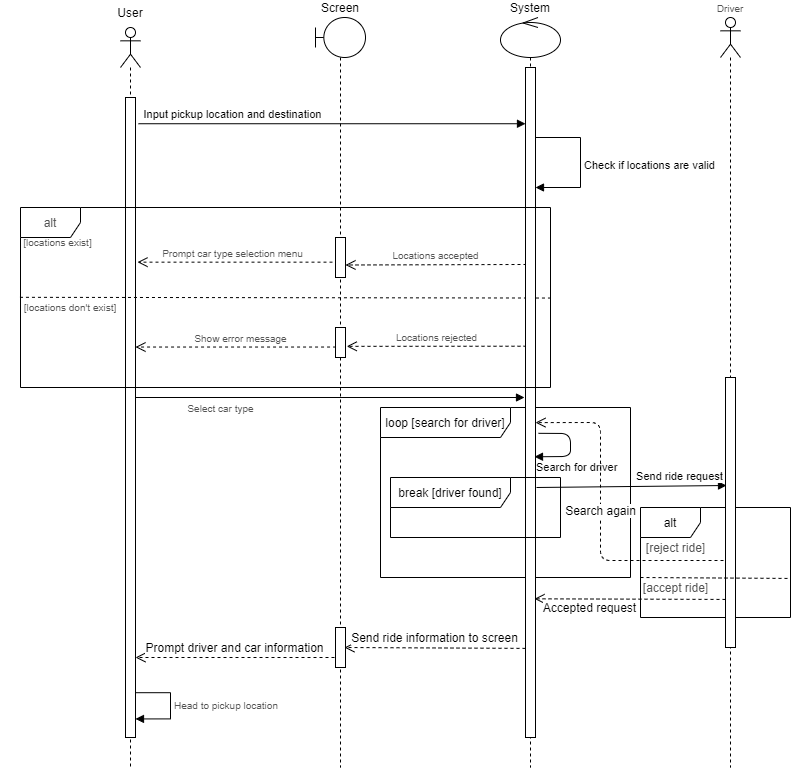

The diagram above was exported from draw.io. Its source (the exported page's mxGraphModel, read from the mxfile embedded in the PNG):
<mxGraphModel dx="1422" dy="762" grid="1" gridSize="10" guides="1" tooltips="1" connect="1" arrows="1" fold="1" page="1" pageScale="1" pageWidth="850" pageHeight="1100" background="#FFFFFF" math="0" shadow="0">
  <root>
    <mxCell id="0" />
    <mxCell id="1" parent="0" />
    <mxCell id="3f4d4nnbvsM62ksrP8lS-6" value="alt" style="shape=umlFrame;whiteSpace=wrap;html=1;fontSize=12;fontColor=#000000;" vertex="1" parent="1">
      <mxGeometry x="750" y="580" width="150" height="110" as="geometry" />
    </mxCell>
    <mxCell id="n8xHgSxskV5JhjIRPK3x-11" value="loop [search for driver]" style="shape=umlFrame;whiteSpace=wrap;html=1;width=130;height=30;fillColor=none;" parent="1" vertex="1">
      <mxGeometry x="490" y="480" width="250" height="170" as="geometry" />
    </mxCell>
    <mxCell id="XLmfYetvQN5J87pXhWIe-2" value="&lt;p style=&quot;line-height: 0%&quot;&gt;User&lt;/p&gt;" style="shape=umlLifeline;participant=umlActor;perimeter=lifelinePerimeter;whiteSpace=wrap;html=1;container=1;collapsible=0;recursiveResize=0;verticalAlign=bottom;spacingTop=36;outlineConnect=0;labelPosition=center;verticalLabelPosition=top;align=center;" parent="1" vertex="1">
      <mxGeometry x="230" y="100" width="20" height="740" as="geometry" />
    </mxCell>
    <mxCell id="XLmfYetvQN5J87pXhWIe-10" value="" style="html=1;points=[];perimeter=orthogonalPerimeter;" parent="XLmfYetvQN5J87pXhWIe-2" vertex="1">
      <mxGeometry x="5" y="70" width="10" height="640" as="geometry" />
    </mxCell>
    <mxCell id="XLmfYetvQN5J87pXhWIe-53" value="Head to pickup location" style="edgeStyle=orthogonalEdgeStyle;html=1;align=left;spacingLeft=2;endArrow=block;rounded=0;fontSize=10;fontColor=#545454;exitX=1;exitY=0.93;exitDx=0;exitDy=0;exitPerimeter=0;entryX=1;entryY=0.971;entryDx=0;entryDy=0;entryPerimeter=0;" parent="XLmfYetvQN5J87pXhWIe-2" source="XLmfYetvQN5J87pXhWIe-10" target="XLmfYetvQN5J87pXhWIe-10" edge="1">
      <mxGeometry relative="1" as="geometry">
        <mxPoint x="50" y="670" as="sourcePoint" />
        <Array as="points">
          <mxPoint x="50" y="665" />
          <mxPoint x="50" y="691" />
        </Array>
        <mxPoint x="16" y="690" as="targetPoint" />
      </mxGeometry>
    </mxCell>
    <mxCell id="XLmfYetvQN5J87pXhWIe-8" value="Input pickup location and destination" style="html=1;verticalAlign=bottom;endArrow=block;exitX=1.3;exitY=0.041;exitDx=0;exitDy=0;exitPerimeter=0;" parent="1" source="XLmfYetvQN5J87pXhWIe-10" target="n8xHgSxskV5JhjIRPK3x-7" edge="1">
      <mxGeometry x="-0.5119" relative="1" as="geometry">
        <mxPoint x="250" y="180" as="sourcePoint" />
        <mxPoint as="offset" />
      </mxGeometry>
    </mxCell>
    <mxCell id="XLmfYetvQN5J87pXhWIe-17" value="[locations exist]" style="rounded=0;whiteSpace=wrap;html=1;fillColor=none;fontSize=10;strokeColor=none;fontColor=#545454;" parent="1" vertex="1">
      <mxGeometry x="110" y="310" width="115" height="10" as="geometry" />
    </mxCell>
    <mxCell id="XLmfYetvQN5J87pXhWIe-19" value="" style="endArrow=none;dashed=1;html=1;fontSize=10;fontColor=#545454;exitX=-0.001;exitY=0.499;exitDx=0;exitDy=0;exitPerimeter=0;entryX=1.004;entryY=0.503;entryDx=0;entryDy=0;entryPerimeter=0;" parent="1" source="XLmfYetvQN5J87pXhWIe-14" target="XLmfYetvQN5J87pXhWIe-14" edge="1">
      <mxGeometry width="50" height="50" relative="1" as="geometry">
        <mxPoint x="127" y="363" as="sourcePoint" />
        <mxPoint x="700" y="370" as="targetPoint" />
      </mxGeometry>
    </mxCell>
    <mxCell id="XLmfYetvQN5J87pXhWIe-20" value="[locations don't exist]" style="rounded=0;whiteSpace=wrap;html=1;fillColor=none;gradientColor=none;fontSize=10;fontColor=#545454;strokeColor=none;" parent="1" vertex="1">
      <mxGeometry x="120" y="370" width="120" height="20" as="geometry" />
    </mxCell>
    <mxCell id="XLmfYetvQN5J87pXhWIe-26" value="Locations rejected" style="html=1;verticalAlign=bottom;endArrow=open;dashed=1;endSize=8;fontSize=10;fontColor=#545454;entryX=1.124;entryY=0.628;entryDx=0;entryDy=0;entryPerimeter=0;exitX=0.1;exitY=0.416;exitDx=0;exitDy=0;exitPerimeter=0;" parent="1" source="n8xHgSxskV5JhjIRPK3x-7" edge="1">
      <mxGeometry relative="1" as="geometry">
        <mxPoint x="673" y="419" as="sourcePoint" />
        <mxPoint x="456.24" y="418.8399999999999" as="targetPoint" />
      </mxGeometry>
    </mxCell>
    <mxCell id="XLmfYetvQN5J87pXhWIe-27" value="Show error message" style="html=1;verticalAlign=bottom;endArrow=open;dashed=1;endSize=8;fontSize=10;fontColor=#545454;exitX=0.055;exitY=0.651;exitDx=0;exitDy=0;exitPerimeter=0;" parent="1" target="XLmfYetvQN5J87pXhWIe-10" edge="1">
      <mxGeometry x="-0.0471" relative="1" as="geometry">
        <mxPoint x="445.54999999999995" y="419.53" as="sourcePoint" />
        <mxPoint x="460" y="420" as="targetPoint" />
        <mxPoint as="offset" />
      </mxGeometry>
    </mxCell>
    <mxCell id="XLmfYetvQN5J87pXhWIe-29" value="Locations accepted" style="html=1;verticalAlign=bottom;endArrow=open;dashed=1;endSize=8;fontSize=10;fontColor=#545454;exitX=0.1;exitY=0.294;exitDx=0;exitDy=0;exitPerimeter=0;" parent="1" source="n8xHgSxskV5JhjIRPK3x-7" edge="1">
      <mxGeometry relative="1" as="geometry">
        <mxPoint x="630" y="338" as="sourcePoint" />
        <mxPoint x="455" y="337.5" as="targetPoint" />
      </mxGeometry>
    </mxCell>
    <mxCell id="XLmfYetvQN5J87pXhWIe-30" value="Prompt car type selection menu" style="html=1;verticalAlign=bottom;endArrow=open;dashed=1;endSize=8;fontSize=10;fontColor=#545454;" parent="1" edge="1">
      <mxGeometry x="0.0256" relative="1" as="geometry">
        <mxPoint x="442" y="334.66" as="sourcePoint" />
        <mxPoint x="247" y="334.6600000000001" as="targetPoint" />
        <mxPoint as="offset" />
      </mxGeometry>
    </mxCell>
    <mxCell id="XLmfYetvQN5J87pXhWIe-31" value="Select car type" style="html=1;verticalAlign=bottom;endArrow=block;fontSize=10;fontColor=#545454;" parent="1" source="XLmfYetvQN5J87pXhWIe-10" edge="1">
      <mxGeometry x="-0.563" y="-20" width="80" relative="1" as="geometry">
        <mxPoint x="250" y="510" as="sourcePoint" />
        <mxPoint x="634" y="470" as="targetPoint" />
        <mxPoint as="offset" />
      </mxGeometry>
    </mxCell>
    <mxCell id="XLmfYetvQN5J87pXhWIe-32" value="Driver" style="shape=umlLifeline;participant=umlActor;perimeter=lifelinePerimeter;whiteSpace=wrap;html=1;container=1;collapsible=0;recursiveResize=0;verticalAlign=bottom;spacingTop=36;outlineConnect=0;fillColor=#ffffff;gradientColor=none;fontSize=10;fontColor=#545454;labelPosition=center;verticalLabelPosition=top;align=center;" parent="1" vertex="1">
      <mxGeometry x="830" y="90" width="20" height="750" as="geometry" />
    </mxCell>
    <mxCell id="XLmfYetvQN5J87pXhWIe-33" value="" style="html=1;points=[];perimeter=orthogonalPerimeter;fillColor=#ffffff;gradientColor=none;fontSize=10;fontColor=#545454;" parent="XLmfYetvQN5J87pXhWIe-32" vertex="1">
      <mxGeometry x="5" y="360" width="10" height="270" as="geometry" />
    </mxCell>
    <mxCell id="XLmfYetvQN5J87pXhWIe-46" value="Accepted request" style="html=1;verticalAlign=bottom;endArrow=open;dashed=1;endSize=8;fontSize=12;entryX=0.9;entryY=0.793;entryDx=0;entryDy=0;entryPerimeter=0;exitX=0;exitY=0.822;exitDx=0;exitDy=0;exitPerimeter=0;" parent="1" source="XLmfYetvQN5J87pXhWIe-33" target="n8xHgSxskV5JhjIRPK3x-7" edge="1">
      <mxGeometry x="0.4285" y="19" relative="1" as="geometry">
        <mxPoint x="834" y="695" as="sourcePoint" />
        <mxPoint x="634" y="748" as="targetPoint" />
        <mxPoint as="offset" />
      </mxGeometry>
    </mxCell>
    <mxCell id="XLmfYetvQN5J87pXhWIe-48" value="Prompt driver and car information" style="html=1;verticalAlign=bottom;endArrow=open;dashed=1;endSize=8;fontSize=12;exitX=-0.1;exitY=0.75;exitDx=0;exitDy=0;exitPerimeter=0;entryX=1;entryY=0.875;entryDx=0;entryDy=0;entryPerimeter=0;" parent="1" source="n8xHgSxskV5JhjIRPK3x-10" target="XLmfYetvQN5J87pXhWIe-10" edge="1">
      <mxGeometry x="0.0074" relative="1" as="geometry">
        <mxPoint x="762.5" y="810.8400000000001" as="sourcePoint" />
        <mxPoint x="250" y="660" as="targetPoint" />
        <mxPoint as="offset" />
      </mxGeometry>
    </mxCell>
    <mxCell id="n8xHgSxskV5JhjIRPK3x-2" value="Screen&lt;br&gt;" style="shape=umlLifeline;participant=umlBoundary;perimeter=lifelinePerimeter;whiteSpace=wrap;html=1;container=1;collapsible=0;recursiveResize=0;verticalAlign=bottom;spacingTop=36;outlineConnect=0;labelPosition=center;verticalLabelPosition=top;align=center;" parent="1" vertex="1">
      <mxGeometry x="425" y="90" width="50" height="750" as="geometry" />
    </mxCell>
    <mxCell id="n8xHgSxskV5JhjIRPK3x-8" value="" style="html=1;points=[];perimeter=orthogonalPerimeter;" parent="n8xHgSxskV5JhjIRPK3x-2" vertex="1">
      <mxGeometry x="20" y="220" width="10" height="40" as="geometry" />
    </mxCell>
    <mxCell id="n8xHgSxskV5JhjIRPK3x-9" value="" style="html=1;points=[];perimeter=orthogonalPerimeter;" parent="n8xHgSxskV5JhjIRPK3x-2" vertex="1">
      <mxGeometry x="20" y="310" width="10" height="30" as="geometry" />
    </mxCell>
    <mxCell id="n8xHgSxskV5JhjIRPK3x-10" value="" style="html=1;points=[];perimeter=orthogonalPerimeter;" parent="n8xHgSxskV5JhjIRPK3x-2" vertex="1">
      <mxGeometry x="20" y="610" width="10" height="40" as="geometry" />
    </mxCell>
    <mxCell id="n8xHgSxskV5JhjIRPK3x-6" value="System" style="shape=umlLifeline;participant=umlControl;perimeter=lifelinePerimeter;whiteSpace=wrap;html=1;container=1;collapsible=0;recursiveResize=0;verticalAlign=bottom;spacingTop=36;outlineConnect=0;labelPosition=center;verticalLabelPosition=top;align=center;size=40;" parent="1" vertex="1">
      <mxGeometry x="610" y="90" width="60" height="750" as="geometry" />
    </mxCell>
    <mxCell id="n8xHgSxskV5JhjIRPK3x-7" value="" style="html=1;points=[];perimeter=orthogonalPerimeter;" parent="n8xHgSxskV5JhjIRPK3x-6" vertex="1">
      <mxGeometry x="25" y="50" width="10" height="670" as="geometry" />
    </mxCell>
    <mxCell id="XLmfYetvQN5J87pXhWIe-13" value="Check if locations are valid&amp;nbsp;" style="edgeStyle=orthogonalEdgeStyle;html=1;align=left;spacingLeft=2;endArrow=block;rounded=0;" parent="n8xHgSxskV5JhjIRPK3x-6" source="n8xHgSxskV5JhjIRPK3x-7" target="n8xHgSxskV5JhjIRPK3x-7" edge="1">
      <mxGeometry x="0.044" relative="1" as="geometry">
        <mxPoint x="50" y="75" as="sourcePoint" />
        <Array as="points">
          <mxPoint x="80" y="120" />
          <mxPoint x="80" y="170" />
        </Array>
        <mxPoint x="50" y="100" as="targetPoint" />
        <mxPoint as="offset" />
      </mxGeometry>
    </mxCell>
    <mxCell id="n8xHgSxskV5JhjIRPK3x-12" value="Search for driver" style="html=1;verticalAlign=middle;endArrow=block;entryX=0.9;entryY=0.581;entryDx=0;entryDy=0;entryPerimeter=0;labelPosition=right;verticalLabelPosition=middle;align=left;exitX=1.3;exitY=0.546;exitDx=0;exitDy=0;exitPerimeter=0;" parent="n8xHgSxskV5JhjIRPK3x-6" target="n8xHgSxskV5JhjIRPK3x-7" edge="1" source="n8xHgSxskV5JhjIRPK3x-7">
      <mxGeometry x="1" y="11" width="80" relative="1" as="geometry">
        <mxPoint x="40" y="550" as="sourcePoint" />
        <mxPoint x="110" y="440" as="targetPoint" />
        <Array as="points">
          <mxPoint x="70" y="416" />
          <mxPoint x="70" y="439" />
        </Array>
        <mxPoint as="offset" />
      </mxGeometry>
    </mxCell>
    <mxCell id="3f4d4nnbvsM62ksrP8lS-2" value="Send ride request" style="html=1;verticalAlign=bottom;endArrow=block;entryX=0.1;entryY=0.4;entryDx=0;entryDy=0;entryPerimeter=0;" edge="1" parent="1" target="XLmfYetvQN5J87pXhWIe-33">
      <mxGeometry x="0.5079" width="80" relative="1" as="geometry">
        <mxPoint x="646" y="560" as="sourcePoint" />
        <mxPoint x="836" y="598" as="targetPoint" />
        <mxPoint as="offset" />
      </mxGeometry>
    </mxCell>
    <mxCell id="3f4d4nnbvsM62ksrP8lS-3" value="Send ride information to screen" style="html=1;verticalAlign=bottom;endArrow=open;dashed=1;endSize=8;entryX=0.9;entryY=0.5;entryDx=0;entryDy=0;entryPerimeter=0;exitX=0;exitY=0.867;exitDx=0;exitDy=0;exitPerimeter=0;fontSize=12;" edge="1" parent="1" source="n8xHgSxskV5JhjIRPK3x-7" target="n8xHgSxskV5JhjIRPK3x-10">
      <mxGeometry relative="1" as="geometry">
        <mxPoint x="600" y="660" as="sourcePoint" />
        <mxPoint x="500" y="660" as="targetPoint" />
      </mxGeometry>
    </mxCell>
    <mxCell id="XLmfYetvQN5J87pXhWIe-14" value="alt" style="shape=umlFrame;whiteSpace=wrap;html=1;fontColor=#545454;" parent="1" vertex="1">
      <mxGeometry x="130" y="280" width="530" height="180" as="geometry" />
    </mxCell>
    <mxCell id="3f4d4nnbvsM62ksrP8lS-1" value="break [driver found]" style="shape=umlFrame;whiteSpace=wrap;html=1;width=120;height=30;" vertex="1" parent="1">
      <mxGeometry x="500" y="550" width="170" height="60" as="geometry" />
    </mxCell>
    <mxCell id="3f4d4nnbvsM62ksrP8lS-7" value="[reject ride]" style="html=1;fontSize=12;labelBackgroundColor=none;fillColor=none;strokeColor=none;fontColor=#545454;" vertex="1" parent="1">
      <mxGeometry x="740" y="610" width="90" height="20" as="geometry" />
    </mxCell>
    <mxCell id="3f4d4nnbvsM62ksrP8lS-9" value="Search again" style="html=1;verticalAlign=bottom;endArrow=open;dashed=1;endSize=8;fontSize=12;entryX=1;entryY=0.53;entryDx=0;entryDy=0;entryPerimeter=0;" edge="1" parent="1" target="n8xHgSxskV5JhjIRPK3x-7">
      <mxGeometry relative="1" as="geometry">
        <mxPoint x="833" y="633" as="sourcePoint" />
        <mxPoint x="745" y="640" as="targetPoint" />
        <Array as="points">
          <mxPoint x="710" y="633" />
          <mxPoint x="710" y="495" />
        </Array>
      </mxGeometry>
    </mxCell>
    <mxCell id="3f4d4nnbvsM62ksrP8lS-11" value="" style="endArrow=none;dashed=1;html=1;fontSize=12;fontColor=#545454;entryX=1;entryY=0.645;entryDx=0;entryDy=0;entryPerimeter=0;" edge="1" parent="1" target="3f4d4nnbvsM62ksrP8lS-6">
      <mxGeometry width="50" height="50" relative="1" as="geometry">
        <mxPoint x="750" y="650" as="sourcePoint" />
        <mxPoint x="800" y="600" as="targetPoint" />
      </mxGeometry>
    </mxCell>
    <mxCell id="3f4d4nnbvsM62ksrP8lS-12" value="[accept ride]" style="html=1;fontSize=12;labelBackgroundColor=none;fillColor=none;strokeColor=none;fontColor=#545454;" vertex="1" parent="1">
      <mxGeometry x="740" y="650" width="90" height="20" as="geometry" />
    </mxCell>
  </root>
</mxGraphModel>